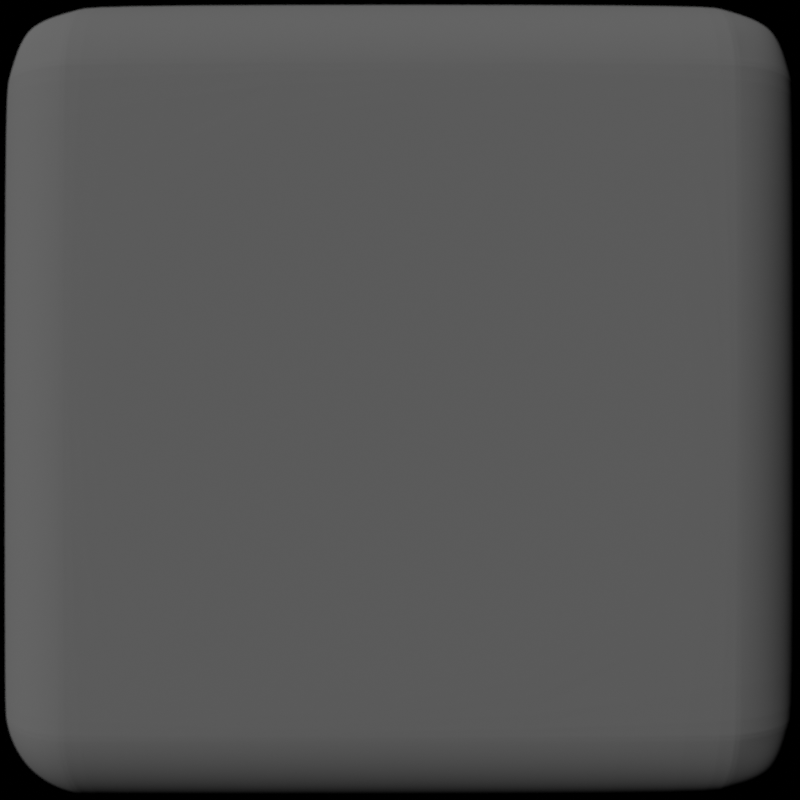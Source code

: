# Source: gui_button_over.blend  (saved by Blender 3.5.10; exported with 4.5.12 LTS)
import bpy
from mathutils import Matrix  # noqa: F401  (used for matrix-valued properties, if any)

bpy.ops.wm.read_factory_settings(use_empty=True)
scene = bpy.context.scene
scene.name = 'Scene'

# ---- collections
col_collection = bpy.data.collections.new('Collection'); scene.collection.children.link(col_collection)

# ---- materials (node trees are filled in below, after node groups)
mat_material = bpy.data.materials.new('Material')
mat_material_002 = bpy.data.materials.new('Material.002')

# ---- material node trees
mat_material.use_nodes = True; mat_material.node_tree.nodes.clear()
_N = mat_material.node_tree.nodes; _L = mat_material.node_tree.links
n0 = _N.new('ShaderNodeOutputMaterial'); n0.name = 'Material Output'; n0.location = (812, 313)
n1 = _N.new('ShaderNodeBsdfPrincipled'); n1.name = 'Principled BSDF'; n1.location = (813, 1142)
n1.distribution = 'GGX'
n1.subsurface_method = 'RANDOM_WALK_SKIN'
n1.inputs[3].default_value = 1.45
n1.inputs[27].default_value = (0.0, 0.0, 0.0, 1.0)
n1.inputs[28].default_value = 1.0
n2 = _N.new('ShaderNodeVolumePrincipled'); n2.name = 'Principled Volume'; n2.location = (469, 259)
n3 = _N.new('ShaderNodeTexNoise'); n3.name = 'Musgrave Texture'; n3.location = (-707, 233)
n3.width = 150
n3.normalize = False
n3.inputs[2].default_value = 16.9
n3.inputs[3].default_value = 14.0
n3.inputs[4].default_value = 0.25
n4 = _N.new('ShaderNodeMath'); n4.name = 'Math'; n4.location = (247, 499)
n4.operation = 'MULTIPLY'
n4.inputs[1].default_value = 8.4
n5 = _N.new('ShaderNodeValToRGB'); n5.name = 'ColorRamp'; n5.location = (-143, 493)
while len(n5.color_ramp.elements) > 1: n5.color_ramp.elements.remove(n5.color_ramp.elements[-1])
n5.color_ramp.elements[0].position = 0.6295; n5.color_ramp.elements[0].color = (0.0, 0.0, 0.0, 1.0)
_e = n5.color_ramp.elements.new(1.0); _e.color = (1.0, 1.0, 1.0, 1.0)
n6 = _N.new('ShaderNodeTexNoise'); n6.name = 'Noise Texture'; n6.location = (-257, 230)
n6.inputs[3].default_value = 15.0
n6.inputs[4].default_value = 0.1708
n7 = _N.new('ShaderNodeMath'); n7.name = 'Math.001'; n7.location = (-478, 237)
n7.operation = 'MULTIPLY'
n7.inputs[1].default_value = 9.7
_L.new(n7.outputs[0], n6.inputs[2])
_L.new(n2.outputs[0], n0.inputs[1])
_L.new(n5.outputs[0], n4.inputs[0])
_L.new(n4.outputs[0], n1.inputs[0])
_L.new(n4.outputs[0], n2.inputs[2])
_L.new(n3.outputs[0], n7.inputs[0])
_L.new(n6.outputs[0], n5.inputs[0])
n0.is_active_output = True
mat_material_002.use_nodes = True; mat_material_002.node_tree.nodes.clear()
_N = mat_material_002.node_tree.nodes; _L = mat_material_002.node_tree.links
n0 = _N.new('ShaderNodeBsdfPrincipled'); n0.name = 'Principled BSDF'; n0.location = (10, 300)
n0.distribution = 'GGX'
n0.subsurface_method = 'RANDOM_WALK_SKIN'
n0.inputs[0].default_value = (0.3715, 0.3715, 0.3715, 1.0)
n0.inputs[2].default_value = 1.0
n0.inputs[3].default_value = 1.45
n0.inputs[27].default_value = (0.0, 0.0, 0.0, 1.0)
n0.inputs[28].default_value = 1.0
n1 = _N.new('ShaderNodeOutputMaterial'); n1.name = 'Material Output'; n1.location = (300, 300)
_L.new(n0.outputs[0], n1.inputs[0])
n1.is_active_output = True

# ---- world
world_world = bpy.data.worlds.new('World'); scene.world = world_world
world_world.use_nodes = True; world_world.node_tree.nodes.clear()
_N = world_world.node_tree.nodes; _L = world_world.node_tree.links
n0 = _N.new('ShaderNodeOutputWorld'); n0.name = 'World Output'; n0.location = (300, 300)
n1 = _N.new('ShaderNodeBackground'); n1.name = 'Background'; n1.location = (10, 300)
n1.inputs[0].default_value = (0.0, 0.0, 0.0, 1.0)
n1.inputs[1].default_value = 0.0
_L.new(n1.outputs[0], n0.inputs[0])
n0.is_active_output = True
world_world.color = (0.05088, 0.05088, 0.05088)
world_world.use_sun_shadow = False
world_world.sun_shadow_jitter_overblur = 0.0

# ---- cameras
cam_camera = bpy.data.cameras.new('Camera')
cam_camera.clip_end = 100.0
cam_camera.lens = 38.6
cam_camera.ortho_scale = 7.314
cam_camera.dof.use_dof = True
cam_camera.dof.aperture_fstop = 1.0
cam_camera.dof.aperture_blades = 6

# ---- lights
light_sun = bpy.data.lights.new('Sun', 'SUN')
light_sun.transmission_factor = 0.0
light_sun.energy = 1.0

# ---- meshes
me_cube = bpy.data.meshes.new('Cube')
me_cube.from_pydata([(-1.0, -1.0, -1.0), (-1.0, -1.0, 1.0), (-1.0, 1.0, -1.0), (-1.0, 1.0, 1.0), (1.0, -1.0, -1.0), (1.0, -1.0, 1.0), (1.0, 1.0, -1.0), (1.0, 1.0, 1.0)], [], [(0, 1, 3, 2), (2, 3, 7, 6), (6, 7, 5, 4), (4, 5, 1, 0), (2, 6, 4, 0), (7, 3, 1, 5)])
_uv = me_cube.uv_layers.new(name='UVMap')
_uv.uv.foreach_set('vector', [0.375, 0.0, 0.625, 0.0, 0.625, 0.25, 0.375, 0.25, 0.375, 0.25, 0.625, 0.25, 0.625, 0.5, 0.375, 0.5, 0.375, 0.5, 0.625, 0.5, 0.625, 0.75, 0.375, 0.75, 0.375, 0.75, 0.625, 0.75, 0.625, 1.0, 0.375, 1.0, 0.125, 0.5, 0.375, 0.5, 0.375, 0.75, 0.125, 0.75, 0.625, 0.5, 0.875, 0.5, 0.875, 0.75, 0.625, 0.75])
me_cube.materials.append(mat_material)
me_cube.update()
me_cube_001 = bpy.data.meshes.new('Cube.001')
me_cube_001.from_pydata([(-1.114, -1.114, 0.1931), (-0.7969, -0.7969, 0.7538), (-1.114, 1.114, 0.1931), (-0.7969, 0.7969, 0.7538), (1.114, -1.114, 0.1931), (0.7969, -0.7969, 0.7538), (1.114, 1.114, 0.1931), (0.7969, 0.7969, 0.7538), (-1.114, -1.114, 0.7538), (-1.114, 1.114, 0.7538), (1.114, 1.114, 0.7538), (1.114, -1.114, 0.7538)], [], [(0, 8, 9, 2), (2, 9, 10, 6), (6, 10, 11, 4), (4, 11, 8, 0), (2, 6, 4, 0), (7, 3, 1, 5), (1, 3, 9, 8), (3, 7, 10, 9), (7, 5, 11, 10), (5, 1, 8, 11)])
_uv = me_cube_001.uv_layers.new(name='UVMap')
_uv.uv.foreach_set('vector', [0.375, 0.0, 0.625, 0.0, 0.625, 0.25, 0.375, 0.25, 0.375, 0.25, 0.625, 0.25, 0.625, 0.5, 0.375, 0.5, 0.375, 0.5, 0.625, 0.5, 0.625, 0.75, 0.375, 0.75, 0.375, 0.75, 0.625, 0.75, 0.625, 1.0, 0.375, 1.0, 0.125, 0.5, 0.375, 0.5, 0.375, 0.75, 0.125, 0.75, 0.6606, 0.5356, 0.8394, 0.5356, 0.8394, 0.7144, 0.6606, 0.7144, 0.8394, 0.7144, 0.8394, 0.5356, 0.875, 0.5, 0.875, 0.75, 0.8394, 0.5356, 0.6606, 0.5356, 0.625, 0.5, 0.875, 0.5, 0.6606, 0.5356, 0.6606, 0.7144, 0.625, 0.75, 0.625, 0.5, 0.6606, 0.7144, 0.8394, 0.7144, 0.875, 0.75, 0.625, 0.75])
me_cube_001.materials.append(mat_material_002)
me_cube_001.update()

# ---- objects
ob_camera = bpy.data.objects.new('Camera', cam_camera)
ob_camera_target = bpy.data.objects.new('Camera_target', None)
ob_clouds = bpy.data.objects.new('Clouds', me_cube)
ob_cube = bpy.data.objects.new('Cube', me_cube_001)
ob_sun = bpy.data.objects.new('Sun', light_sun)

# ---- transforms, parenting, visibility, modifiers, constraints
ob_camera.location = (0.0, 0.0, 3.0)
ob_camera.rotation_euler = (1.109, 0.0, 0.8149)
ob_camera.lock_rotations_4d = False
ob_camera.empty_display_type = 'ARROWS'
ob_camera.color = (0.0, 0.0, 0.0, 0.0)
ob_camera.display_type = 'WIRE'
ob_camera.lineart.crease_threshold = 0.0
_c = ob_camera.constraints.new('TRACK_TO'); _c.name = 'Track To'
_c.target = ob_camera_target
ob_camera_target.location = (0.0, 0.0, 0.0)
ob_clouds.location = (0.0, 0.0, 0.0)
ob_clouds.scale = (50.0, 50.0, 45.2)
ob_clouds.hide_render = True
ob_cube.location = (0.0, 0.0, 0.0)
ob_cube.scale = (1.017, 1.017, 1.017)
_m = ob_cube.modifiers.new('Bevel', 'BEVEL')
_m.width = 0.3
_m.width_pct = 0.3
_m.segments = 10
_m = ob_cube.modifiers.new('Subdivision', 'SUBSURF')
_m.levels = 2
ob_sun.location = (0.0, 0.0, 0.0)
ob_sun.rotation_euler = (-0.7854, 0.0, 0.7854)
cam_camera.dof.focus_object = ob_camera_target

# ---- collection membership
col_collection.objects.link(ob_camera)
col_collection.objects.link(ob_camera_target)
col_collection.objects.link(ob_clouds)
col_collection.objects.link(ob_cube)
col_collection.objects.link(ob_sun)

# ---- scene / render settings (as saved in the file)
scene.camera = ob_camera
scene.frame_start = 1; scene.frame_end = 600; scene.frame_set(236)
scene.render.engine = 'CYCLES'
scene.render.resolution_x = 36
scene.render.resolution_y = 36
scene.render.fps = 60
scene.render.film_transparent = True
scene.cycles.samples = 128
scene.cycles.sampling_pattern = 'TABULATED_SOBOL'
scene.cycles.max_bounces = 8
scene.cycles.diffuse_bounces = 8
scene.cycles.glossy_bounces = 8
scene.cycles.transmission_bounces = 8
scene.cycles.volume_bounces = 8
scene.view_settings.look = 'High Contrast'
scene.view_settings.view_transform = 'Filmic'
bpy.context.view_layer.update()

